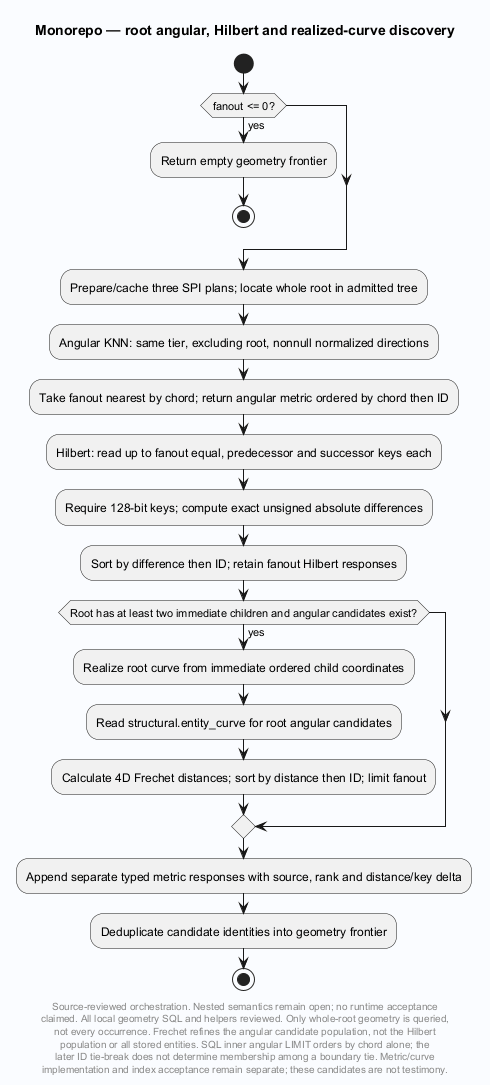

The diagram above was rendered by PlantUML. Its source (embedded in the PNG):
@startuml
' Evidence: Laplace/extension/laplace_substrate/src/prompt_intent.h SHA256 f2d85b0c48eab2623c04dac27f646c781668dc586e22868cde3cd75bb3c5ebfe
skinparam backgroundColor #FAFCFF
skinparam shadowing false
skinparam defaultFontName SansSerif
title Monorepo — root angular, Hilbert and realized-curve discovery
start
if (fanout <= 0?) then (yes)
 :Return empty geometry frontier;
 stop
endif
:Prepare/cache three SPI plans; locate whole root in admitted tree;
:Angular KNN: same tier, excluding root, nonnull normalized directions;
:Take fanout nearest by chord; return angular metric ordered by chord then ID;
:Hilbert: read up to fanout equal, predecessor and successor keys each;
:Require 128-bit keys; compute exact unsigned absolute differences;
:Sort by difference then ID; retain fanout Hilbert responses;
if (Root has at least two immediate children and angular candidates exist?) then (yes)
 :Realize root curve from immediate ordered child coordinates;
 :Read structural.entity_curve for root angular candidates;
 :Calculate 4D Frechet distances; sort by distance then ID; limit fanout;
endif
:Append separate typed metric responses with source, rank and distance/key delta;
:Deduplicate candidate identities into geometry frontier;
stop
footer
Source-reviewed orchestration. Nested semantics remain open; no runtime acceptance
claimed. All local geometry SQL and helpers reviewed. Only whole-root geometry is queried,
not every occurrence. Frechet refines the angular candidate population, not the Hilbert
population or all stored entities. SQL inner angular LIMIT orders by chord alone; the
later ID tie-break does not determine membership among a boundary tie. Metric/curve
implementation and index acceptance remain separate; these candidates are not testimony.
end footer

@enduml